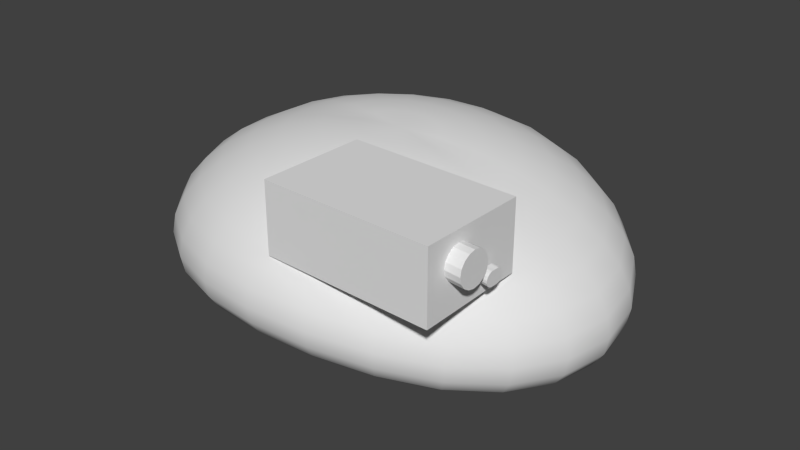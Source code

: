 # Source: npc_maintenancebot.blend  (saved by Blender 2.76.0; exported with 4.5.12 LTS)
import bpy
from mathutils import Matrix  # noqa: F401  (used for matrix-valued properties, if any)

bpy.ops.wm.read_factory_settings(use_empty=True)
scene = bpy.context.scene
scene.name = 'Scene'

# ---- collections
col_collection_1 = bpy.data.collections.new('Collection 1'); scene.collection.children.link(col_collection_1)

# ---- world
world_world = bpy.data.worlds.new('World'); scene.world = world_world
world_world.color = (0.05088, 0.05088, 0.05088)
world_world.use_sun_shadow = False
world_world.sun_shadow_jitter_overblur = 0.0
world_world.cycles.sampling_method = 'MANUAL'
world_world.cycles.sample_map_resolution = 256

# ---- meshes
me_cube_001 = bpy.data.meshes.new('Cube.001')
me_cube_001.from_pydata([(0.08792, -1.475, 2.67), (0.08792, -1.475, 3.231), (0.08792, -0.5777, 2.677), (0.08792, -0.5777, 3.221), (1.44, -1.475, 2.63), (1.44, -1.475, 3.203), (1.44, -0.5777, 2.638), (1.44, -0.5777, 3.192), (1.434, -1.033, 2.971), (1.561, -1.033, 2.962), (1.434, -1.044, 2.92), (1.561, -1.044, 2.91), (1.434, -1.074, 2.878), (1.561, -1.074, 2.867), (1.434, -1.121, 2.851), (1.561, -1.121, 2.839), (1.434, -1.175, 2.842), (1.561, -1.175, 2.83), (1.434, -1.229, 2.853), (1.561, -1.229, 2.842), (1.434, -1.275, 2.883), (1.561, -1.275, 2.872), (1.434, -1.306, 2.927), (1.561, -1.306, 2.916), (1.434, -1.317, 2.978), (1.561, -1.317, 2.967), (1.434, -1.306, 3.028), (1.561, -1.306, 3.019), (1.434, -1.275, 3.071), (1.561, -1.275, 3.062), (1.434, -1.229, 3.099), (1.561, -1.229, 3.09), (1.434, -1.175, 3.108), (1.561, -1.175, 3.1), (1.434, -1.121, 3.097), (1.561, -1.121, 3.089), (1.434, -1.074, 3.067), (1.561, -1.074, 3.058), (1.434, -1.044, 3.023), (1.561, -1.044, 3.014), (1.469, -0.818, 2.794), (1.526, -0.818, 2.786), (1.469, -0.8184, 2.772), (1.526, -0.8184, 2.764), (1.469, -0.8282, 2.753), (1.526, -0.8282, 2.744), (1.469, -0.8461, 2.738), (1.526, -0.8461, 2.729), (1.469, -0.8693, 2.73), (1.526, -0.8693, 2.721), (1.469, -0.9403, 2.73), (1.526, -0.9403, 2.721), (1.469, -0.9633, 2.738), (1.526, -0.9633, 2.73), (1.469, -0.9807, 2.754), (1.526, -0.9807, 2.746), (1.469, -0.99, 2.775), (1.526, -0.99, 2.768), (1.469, -0.9896, 2.797), (1.526, -0.9896, 2.79), (1.469, -0.9798, 2.818), (1.526, -0.9798, 2.811), (1.469, -0.9619, 2.833), (1.526, -0.9619, 2.827), (1.469, -0.9387, 2.841), (1.526, -0.9387, 2.835), (1.469, -0.8677, 2.84), (1.526, -0.8677, 2.834), (1.469, -0.8447, 2.831), (1.526, -0.8447, 2.824), (1.469, -0.8273, 2.815), (1.526, -0.8273, 2.808), (-0.3281, -4.936e-09, 3.118), (-0.6463, -4.936e-09, 3.09), (-0.9448, -4.936e-09, 3.03), (-1.215, -4.936e-09, 2.94), (-1.447, -4.936e-09, 2.824), (-1.636, -4.936e-09, 2.687), (-1.776, -4.936e-09, 2.535), (-1.861, -4.936e-09, 2.374), (-1.89, -4.936e-09, 2.213), (-1.861, -4.936e-09, 2.063), (-1.776, -4.936e-09, 1.936), (-1.636, -4.936e-09, 1.842), (-1.447, -4.936e-09, 1.788), (-1.215, -4.936e-09, 1.774), (-0.9448, -4.936e-09, 1.789), (-0.6463, -4.936e-09, 1.818), (-0.3281, -4.936e-09, 1.838), (-0.3169, 0.07327, 3.122), (-0.6242, 0.1443, 3.098), (-0.9126, 0.211, 3.04), (-1.173, 0.2712, 2.95), (-1.398, 0.3232, 2.833), (-1.581, 0.3654, 2.694), (-1.715, 0.3965, 2.54), (-1.797, 0.4155, 2.378), (-1.825, 0.4219, 2.219), (-1.797, 0.4155, 2.072), (-1.715, 0.3965, 1.949), (-1.581, 0.3654, 1.86), (-1.398, 0.3232, 1.81), (-1.173, 0.2712, 1.797), (-0.9126, 0.211, 1.81), (-0.6242, 0.1443, 1.834), (-0.3169, 0.07327, 1.847), (-0.2842, 0.1415, 3.125), (-0.5597, 0.2788, 3.103), (-0.8182, 0.4075, 3.046), (-1.052, 0.5239, 2.957), (-1.254, 0.6244, 2.839), (-1.417, 0.7059, 2.699), (-1.538, 0.7659, 2.545), (-1.612, 0.8027, 2.385), (-1.636, 0.8151, 2.228), (-1.612, 0.8027, 2.086), (-1.538, 0.7659, 1.968), (-1.417, 0.7059, 1.884), (-1.254, 0.6244, 1.836), (-1.052, 0.5239, 1.823), (-0.8182, 0.4075, 1.833), (-0.5597, 0.2788, 1.849), (-0.2842, 0.1415, 1.854), (-0.232, 0.2002, 3.126), (-0.457, 0.3942, 3.105), (-0.6681, 0.5764, 3.049), (-0.8588, 0.7409, 2.961), (-1.024, 0.883, 2.845), (-1.157, 0.9983, 2.707), (-1.256, 1.083, 2.555), (-1.316, 1.135, 2.399), (-1.336, 1.153, 2.246), (-1.316, 1.135, 2.109), (-1.256, 1.083, 1.996), (-1.157, 0.9983, 1.914), (-1.024, 0.883, 1.867), (-0.8588, 0.7409, 1.85), (-0.6681, 0.5764, 1.854), (-0.457, 0.3942, 1.862), (-0.232, 0.2002, 1.859), (-0.1641, 0.2452, 3.125), (-0.3231, 0.4829, 3.104), (-0.4724, 0.7059, 3.05), (-0.6073, 0.9075, 2.964), (-0.7237, 1.081, 2.851), (-0.8182, 1.223, 2.718), (-0.8878, 1.327, 2.571), (-0.9304, 1.39, 2.42), (-0.9448, 1.412, 2.272), (-0.9304, 1.39, 2.139), (-0.8878, 1.327, 2.028), (-0.8182, 1.223, 1.947), (-0.7237, 1.081, 1.896), (-0.6073, 0.9075, 1.874), (-0.4724, 0.7059, 1.869), (-0.3231, 0.4829, 1.87), (-0.1641, 0.2452, 1.861), (-0.08492, 0.2734, 3.122), (-0.1673, 0.5386, 3.1), (-0.2445, 0.7873, 3.046), (-0.3144, 1.012, 2.963), (-0.3746, 1.206, 2.854), (-0.4235, 1.364, 2.726), (-0.4596, 1.48, 2.585), (-0.4816, 1.551, 2.439), (-0.4891, 1.575, 2.296), (-0.4816, 1.551, 2.165), (-0.4596, 1.48, 2.055), (-0.4235, 1.364, 1.971), (-0.3746, 1.206, 1.916), (-0.3144, 1.012, 1.886), (-0.2445, 0.7873, 1.875), (-0.1673, 0.5386, 1.871), (-0.08492, 0.2734, 1.86), (-4.715e-07, 0.2831, 3.118), (-4.152e-07, 0.5576, 3.092), (-3.308e-07, 0.8151, 3.037), (-3.871e-07, 1.048, 2.954), (-3.589e-07, 1.249, 2.848), (-3.589e-07, 1.412, 2.724), (-3.026e-07, 1.532, 2.586), (-4.152e-07, 1.605, 2.443), (-3.308e-07, 1.63, 2.302), (-3.589e-07, 1.605, 2.172), (-2.744e-07, 1.532, 2.06), (-3.589e-07, 1.412, 1.973), (-3.589e-07, 1.249, 1.913), (-3.308e-07, 1.048, 1.88), (-4.575e-07, 0.8151, 1.867), (-4.293e-07, 0.5576, 1.862), (-4.927e-07, 0.2831, 1.854), (0.08492, 0.2734, 3.112), (0.1673, 0.5386, 3.081), (0.2445, 0.7873, 3.022), (0.3144, 1.012, 2.938), (0.3746, 1.206, 2.831), (0.4235, 1.364, 2.705), (0.4596, 1.48, 2.565), (0.4816, 1.551, 2.42), (0.4891, 1.575, 2.277), (0.4816, 1.551, 2.145), (0.4596, 1.48, 2.032), (0.4235, 1.364, 1.945), (0.3746, 1.206, 1.885), (0.3144, 1.012, 1.853), (0.2445, 0.7873, 1.843), (0.1673, 0.5386, 1.845), (0.08492, 0.2734, 1.846), (0.1641, 0.2452, 3.105), (0.3231, 0.4829, 3.068), (0.4724, 0.7059, 3.003), (0.6073, 0.9075, 2.913), (0.7237, 1.081, 2.797), (0.8182, 1.223, 2.663), (0.8878, 1.327, 2.516), (0.9304, 1.39, 2.365), (0.9448, 1.412, 2.218), (0.9304, 1.39, 2.084), (0.8878, 1.327, 1.972), (0.8182, 1.223, 1.887), (0.7237, 1.081, 1.834), (0.6073, 0.9075, 1.81), (0.4724, 0.7059, 1.808), (0.3231, 0.4829, 1.821), (0.1641, 0.2452, 1.834), (-9.705e-07, -4.538e-07, 3.113), (0.232, 0.2002, 3.097), (0.457, 0.3942, 3.053), (0.6681, 0.5764, 2.981), (0.8588, 0.7409, 2.88), (1.024, 0.883, 2.754), (1.157, 0.9983, 2.611), (1.256, 1.083, 2.456), (1.316, 1.135, 2.299), (1.336, 1.153, 2.147), (1.316, 1.135, 2.01), (1.256, 1.083, 1.897), (1.157, 0.9983, 1.816), (1.024, 0.883, 1.769), (0.8588, 0.7409, 1.756), (0.6681, 0.5764, 1.768), (0.457, 0.3942, 1.793), (0.232, 0.2002, 1.821), (0.2842, 0.1415, 3.09), (0.5597, 0.2788, 3.038), (0.8182, 0.4075, 2.957), (1.052, 0.5239, 2.847), (1.254, 0.6244, 2.713), (1.417, 0.7059, 2.562), (1.538, 0.7659, 2.402), (1.612, 0.8027, 2.24), (1.636, 0.8151, 2.085), (1.612, 0.8027, 1.944), (1.538, 0.7659, 1.83), (1.417, 0.7059, 1.749), (1.254, 0.6244, 1.707), (1.052, 0.5239, 1.702), (0.8182, 0.4075, 1.727), (0.5597, 0.2788, 1.765), (0.2842, 0.1415, 1.807), (0.3169, 0.07327, 3.083), (0.6242, 0.1443, 3.025), (0.9126, 0.211, 2.936), (1.173, 0.2712, 2.819), (1.398, 0.3232, 2.68), (1.581, 0.3654, 2.527), (1.715, 0.3965, 2.364), (1.797, 0.4155, 2.2), (1.825, 0.4219, 2.042), (1.797, 0.4155, 1.899), (1.715, 0.3965, 1.782), (1.581, 0.3654, 1.7), (1.398, 0.3232, 1.658), (1.173, 0.2712, 1.659), (0.9126, 0.211, 1.691), (0.6242, 0.1443, 1.741), (0.3169, 0.07327, 1.795), (0.3281, 1.295e-08, 3.077), (0.6463, -1.085e-07, 3.013), (0.9448, -1.207e-07, 2.921), (1.215, -1.449e-07, 2.801), (1.447, -1.692e-07, 2.661), (1.636, -9.636e-08, 2.507), (1.776, -2.664e-07, 2.346), (1.861, -7.207e-08, 2.182), (1.89, -1.449e-07, 2.023), (1.861, -1.935e-07, 1.878), (1.776, -2.664e-07, 1.758), (1.636, -9.636e-08, 1.673), (1.447, -1.692e-07, 1.63), (1.215, -1.935e-07, 1.63), (0.9448, -5.993e-08, 1.666), (0.6463, -4.778e-08, 1.722), (0.3281, 1.902e-08, 1.784), (0.3169, -0.07327, 3.083), (0.6242, -0.1443, 3.025), (0.9126, -0.211, 2.936), (1.173, -0.2712, 2.819), (1.398, -0.3232, 2.68), (1.581, -0.3654, 2.527), (1.715, -0.3965, 2.364), (1.797, -0.4155, 2.2), (1.825, -0.4219, 2.042), (1.797, -0.4155, 1.899), (1.715, -0.3965, 1.782), (1.581, -0.3654, 1.7), (1.398, -0.3232, 1.658), (1.173, -0.2712, 1.659), (0.9126, -0.211, 1.691), (0.6242, -0.1443, 1.741), (0.3169, -0.07327, 1.795), (0.2842, -0.1415, 3.09), (0.5597, -0.2788, 3.038), (0.8182, -0.4075, 2.957), (1.052, -0.5239, 2.847), (1.254, -0.6244, 2.713), (1.417, -0.7059, 2.562), (1.538, -0.7659, 2.402), (1.612, -0.8027, 2.24), (1.636, -0.8151, 2.085), (1.612, -0.8027, 1.944), (1.538, -0.7659, 1.83), (1.417, -0.7059, 1.749), (1.254, -0.6244, 1.707), (1.052, -0.5239, 1.702), (0.8182, -0.4075, 1.727), (0.5597, -0.2788, 1.765), (0.2842, -0.1415, 1.807), (0.232, -0.2002, 3.097), (0.457, -0.3942, 3.053), (0.6681, -0.5764, 2.981), (0.8588, -0.7409, 2.88), (1.024, -0.883, 2.754), (1.157, -0.9983, 2.611), (1.256, -1.083, 2.456), (1.316, -1.135, 2.299), (1.336, -1.153, 2.147), (1.316, -1.135, 2.01), (1.256, -1.083, 1.897), (1.157, -0.9983, 1.816), (1.024, -0.883, 1.769), (0.8588, -0.7409, 1.756), (0.6681, -0.5764, 1.768), (0.457, -0.3942, 1.793), (0.232, -0.2002, 1.821), (0.1641, -0.2452, 3.105), (0.3231, -0.4829, 3.068), (0.4724, -0.7059, 3.003), (0.6073, -0.9075, 2.913), (0.7237, -1.081, 2.797), (0.8182, -1.223, 2.663), (0.8878, -1.327, 2.516), (0.9304, -1.39, 2.365), (0.9448, -1.412, 2.218), (0.9304, -1.39, 2.084), (0.8878, -1.327, 1.972), (0.8182, -1.223, 1.887), (0.7237, -1.081, 1.834), (0.6073, -0.9075, 1.81), (0.4724, -0.7059, 1.808), (0.3231, -0.4829, 1.821), (0.1641, -0.2452, 1.834), (0.08492, -0.2734, 3.112), (0.1673, -0.5386, 3.081), (0.2445, -0.7873, 3.022), (0.3144, -1.012, 2.938), (0.3746, -1.206, 2.831), (0.4235, -1.364, 2.705), (0.4596, -1.48, 2.565), (0.4816, -1.551, 2.42), (0.4891, -1.575, 2.277), (0.4816, -1.551, 2.145), (0.4596, -1.48, 2.032), (0.4235, -1.364, 1.945), (0.3746, -1.206, 1.885), (0.3144, -1.012, 1.853), (0.2445, -0.7873, 1.843), (0.1673, -0.5386, 1.845), (0.08492, -0.2734, 1.846), (-4.786e-07, -0.2831, 3.118), (-5.701e-07, -0.5576, 3.092), (-5.982e-07, -0.8151, 3.037), (-5.279e-07, -1.048, 2.954), (-5.56e-07, -1.249, 2.848), (-6.405e-07, -1.412, 2.724), (-8.094e-07, -1.532, 2.586), (-4.434e-07, -1.605, 2.443), (-4.152e-07, -1.63, 2.302), (-6.686e-07, -1.605, 2.172), (-8.094e-07, -1.532, 2.06), (-6.405e-07, -1.412, 1.973), (-6.686e-07, -1.249, 1.913), (-5.842e-07, -1.048, 1.88), (-4.011e-07, -0.8151, 1.867), (-4.715e-07, -0.5576, 1.862), (-4.715e-07, -0.2831, 1.854), (-0.08492, -0.2734, 3.122), (-0.1673, -0.5386, 3.1), (-0.2445, -0.7873, 3.046), (-0.3144, -1.012, 2.963), (-0.3746, -1.206, 2.854), (-0.4235, -1.364, 2.726), (-0.4596, -1.48, 2.585), (-0.4816, -1.551, 2.439), (-0.4891, -1.575, 2.296), (-0.4816, -1.551, 2.165), (-0.4596, -1.48, 2.055), (-0.4235, -1.364, 1.971), (-0.3746, -1.206, 1.916), (-0.3144, -1.012, 1.886), (-0.2445, -0.7873, 1.875), (-0.1673, -0.5386, 1.871), (-0.08492, -0.2734, 1.86), (-4.502e-07, -4.936e-09, 1.83), (-0.1641, -0.2452, 3.125), (-0.3231, -0.4829, 3.104), (-0.4724, -0.7059, 3.05), (-0.6073, -0.9075, 2.964), (-0.7237, -1.081, 2.851), (-0.8182, -1.223, 2.718), (-0.8878, -1.327, 2.571), (-0.9304, -1.39, 2.42), (-0.9448, -1.412, 2.272), (-0.9304, -1.39, 2.139), (-0.8878, -1.327, 2.028), (-0.8182, -1.223, 1.947), (-0.7237, -1.081, 1.896), (-0.6073, -0.9075, 1.874), (-0.4724, -0.7059, 1.869), (-0.3231, -0.4829, 1.87), (-0.1641, -0.2452, 1.861), (-0.232, -0.2002, 3.126), (-0.457, -0.3942, 3.105), (-0.6681, -0.5764, 3.049), (-0.8588, -0.7409, 2.961), (-1.024, -0.883, 2.845), (-1.157, -0.9983, 2.707), (-1.256, -1.083, 2.555), (-1.316, -1.135, 2.399), (-1.336, -1.153, 2.246), (-1.316, -1.135, 2.109), (-1.256, -1.083, 1.996), (-1.157, -0.9983, 1.914), (-1.024, -0.883, 1.867), (-0.8588, -0.7409, 1.85), (-0.6681, -0.5764, 1.854), (-0.457, -0.3942, 1.862), (-0.232, -0.2002, 1.859), (-0.2842, -0.1415, 3.125), (-0.5597, -0.2788, 3.103), (-0.8182, -0.4075, 3.046), (-1.052, -0.5239, 2.957), (-1.254, -0.6244, 2.839), (-1.417, -0.7059, 2.699), (-1.538, -0.7659, 2.545), (-1.612, -0.8027, 2.385), (-1.636, -0.8151, 2.228), (-1.612, -0.8027, 2.086), (-1.538, -0.7659, 1.968), (-1.417, -0.7059, 1.884), (-1.254, -0.6244, 1.836), (-1.052, -0.5239, 1.823), (-0.8182, -0.4075, 1.833), (-0.5597, -0.2788, 1.849), (-0.2842, -0.1415, 1.854), (-0.3169, -0.07327, 3.122), (-0.6242, -0.1443, 3.098), (-0.9126, -0.211, 3.04), (-1.173, -0.2712, 2.95), (-1.398, -0.3232, 2.833), (-1.581, -0.3654, 2.694), (-1.715, -0.3965, 2.54), (-1.797, -0.4155, 2.378), (-1.825, -0.4219, 2.219), (-1.797, -0.4155, 2.072), (-1.715, -0.3965, 1.949), (-1.581, -0.3654, 1.86), (-1.398, -0.3232, 1.81), (-1.173, -0.2712, 1.797), (-0.9126, -0.211, 1.81), (-0.6242, -0.1443, 1.834), (-0.3169, -0.07327, 1.847), (-0.3032, -0.3032, 1.347), (-0.7312, -0.7312, 1.908), (-0.3032, 0.3032, 1.347), (-0.7312, 0.7312, 1.908), (0.3032, -0.3032, 1.347), (0.7312, -0.7312, 1.908), (0.3032, 0.3032, 1.347), (0.7312, 0.7312, 1.908), (-0.5794, -0.5794, 1.495), (-0.5794, 0.5794, 1.495), (0.5794, 0.5794, 1.495), (0.5794, -0.5794, 1.495)], [], [(1, 3, 2, 0), (3, 7, 6, 2), (7, 5, 4, 6), (5, 1, 0, 4), (0, 2, 6, 4), (5, 7, 3, 1), (8, 9, 11, 10), (10, 11, 13, 12), (12, 13, 15, 14), (14, 15, 17, 16), (16, 17, 19, 18), (18, 19, 21, 20), (20, 21, 23, 22), (22, 23, 25, 24), (24, 25, 27, 26), (26, 27, 29, 28), (28, 29, 31, 30), (30, 31, 33, 32), (32, 33, 35, 34), (34, 35, 37, 36), (11, 9, 39, 37, 35, 33, 31, 29, 27, 25, 23, 21, 19, 17, 15, 13), (38, 39, 9, 8), (36, 37, 39, 38), (8, 10, 12, 14, 16, 18, 20, 22, 24, 26, 28, 30, 32, 34, 36, 38), (40, 41, 43, 42), (42, 43, 45, 44), (44, 45, 47, 46), (46, 47, 49, 48), (48, 49, 51, 50), (50, 51, 53, 52), (52, 53, 55, 54), (54, 55, 57, 56), (56, 57, 59, 58), (58, 59, 61, 60), (60, 61, 63, 62), (62, 63, 65, 64), (64, 65, 67, 66), (66, 67, 69, 68), (43, 41, 71, 69, 67, 65, 63, 61, 59, 57, 55, 53, 51, 49, 47, 45), (70, 71, 41, 40), (68, 69, 71, 70), (40, 42, 44, 46, 48, 50, 52, 54, 56, 58, 60, 62, 64, 66, 68, 70), (82, 81, 98, 99), (75, 74, 91, 92), (83, 82, 99, 100), (76, 75, 92, 93), (84, 83, 100, 101), (77, 76, 93, 94), (85, 84, 101, 102), (78, 77, 94, 95), (86, 85, 102, 103), (79, 78, 95, 96), (87, 86, 103, 104), (80, 79, 96, 97), (73, 72, 89, 90), (88, 87, 104, 105), (81, 80, 97, 98), (74, 73, 90, 91), (96, 95, 112, 113), (104, 103, 120, 121), (97, 96, 113, 114), (90, 89, 106, 107), (105, 104, 121, 122), (98, 97, 114, 115), (91, 90, 107, 108), (99, 98, 115, 116), (92, 91, 108, 109), (100, 99, 116, 117), (93, 92, 109, 110), (101, 100, 117, 118), (94, 93, 110, 111), (102, 101, 118, 119), (95, 94, 111, 112), (103, 102, 119, 120), (113, 112, 129, 130), (121, 120, 137, 138), (114, 113, 130, 131), (107, 106, 123, 124), (122, 121, 138, 139), (115, 114, 131, 132), (108, 107, 124, 125), (116, 115, 132, 133), (109, 108, 125, 126), (117, 116, 133, 134), (110, 109, 126, 127), (118, 117, 134, 135), (111, 110, 127, 128), (119, 118, 135, 136), (112, 111, 128, 129), (120, 119, 136, 137), (130, 129, 146, 147), (138, 137, 154, 155), (131, 130, 147, 148), (124, 123, 140, 141), (139, 138, 155, 156), (132, 131, 148, 149), (125, 124, 141, 142), (133, 132, 149, 150), (126, 125, 142, 143), (134, 133, 150, 151), (127, 126, 143, 144), (135, 134, 151, 152), (128, 127, 144, 145), (136, 135, 152, 153), (129, 128, 145, 146), (137, 136, 153, 154), (147, 146, 163, 164), (155, 154, 171, 172), (148, 147, 164, 165), (141, 140, 157, 158), (156, 155, 172, 173), (149, 148, 165, 166), (142, 141, 158, 159), (150, 149, 166, 167), (143, 142, 159, 160), (151, 150, 167, 168), (144, 143, 160, 161), (152, 151, 168, 169), (145, 144, 161, 162), (153, 152, 169, 170), (146, 145, 162, 163), (154, 153, 170, 171), (164, 163, 180, 181), (172, 171, 188, 189), (165, 164, 181, 182), (158, 157, 174, 175), (173, 172, 189, 190), (166, 165, 182, 183), (159, 158, 175, 176), (167, 166, 183, 184), (160, 159, 176, 177), (168, 167, 184, 185), (161, 160, 177, 178), (169, 168, 185, 186), (162, 161, 178, 179), (170, 169, 186, 187), (163, 162, 179, 180), (171, 170, 187, 188), (181, 180, 197, 198), (189, 188, 205, 206), (182, 181, 198, 199), (175, 174, 191, 192), (190, 189, 206, 207), (183, 182, 199, 200), (176, 175, 192, 193), (184, 183, 200, 201), (177, 176, 193, 194), (185, 184, 201, 202), (178, 177, 194, 195), (186, 185, 202, 203), (179, 178, 195, 196), (187, 186, 203, 204), (180, 179, 196, 197), (188, 187, 204, 205), (198, 197, 214, 215), (206, 205, 222, 223), (199, 198, 215, 216), (192, 191, 208, 209), (207, 206, 223, 224), (200, 199, 216, 217), (193, 192, 209, 210), (201, 200, 217, 218), (194, 193, 210, 211), (202, 201, 218, 219), (195, 194, 211, 212), (203, 202, 219, 220), (196, 195, 212, 213), (204, 203, 220, 221), (197, 196, 213, 214), (205, 204, 221, 222), (215, 214, 232, 233), (223, 222, 240, 241), (216, 215, 233, 234), (209, 208, 226, 227), (224, 223, 241, 242), (217, 216, 234, 235), (210, 209, 227, 228), (218, 217, 235, 236), (211, 210, 228, 229), (219, 218, 236, 237), (212, 211, 229, 230), (220, 219, 237, 238), (213, 212, 230, 231), (221, 220, 238, 239), (214, 213, 231, 232), (222, 221, 239, 240), (233, 232, 249, 250), (241, 240, 257, 258), (234, 233, 250, 251), (227, 226, 243, 244), (242, 241, 258, 259), (235, 234, 251, 252), (228, 227, 244, 245), (236, 235, 252, 253), (229, 228, 245, 246), (237, 236, 253, 254), (230, 229, 246, 247), (238, 237, 254, 255), (231, 230, 247, 248), (239, 238, 255, 256), (232, 231, 248, 249), (240, 239, 256, 257), (250, 249, 266, 267), (258, 257, 274, 275), (251, 250, 267, 268), (244, 243, 260, 261), (259, 258, 275, 276), (252, 251, 268, 269), (245, 244, 261, 262), (253, 252, 269, 270), (246, 245, 262, 263), (254, 253, 270, 271), (247, 246, 263, 264), (255, 254, 271, 272), (248, 247, 264, 265), (256, 255, 272, 273), (249, 248, 265, 266), (257, 256, 273, 274), (267, 266, 283, 284), (275, 274, 291, 292), (268, 267, 284, 285), (261, 260, 277, 278), (276, 275, 292, 293), (269, 268, 285, 286), (262, 261, 278, 279), (270, 269, 286, 287), (263, 262, 279, 280), (271, 270, 287, 288), (264, 263, 280, 281), (272, 271, 288, 289), (265, 264, 281, 282), (273, 272, 289, 290), (266, 265, 282, 283), (274, 273, 290, 291), (284, 283, 300, 301), (292, 291, 308, 309), (285, 284, 301, 302), (278, 277, 294, 295), (293, 292, 309, 310), (286, 285, 302, 303), (279, 278, 295, 296), (287, 286, 303, 304), (280, 279, 296, 297), (288, 287, 304, 305), (281, 280, 297, 298), (289, 288, 305, 306), (282, 281, 298, 299), (290, 289, 306, 307), (283, 282, 299, 300), (291, 290, 307, 308), (301, 300, 317, 318), (309, 308, 325, 326), (302, 301, 318, 319), (295, 294, 311, 312), (310, 309, 326, 327), (303, 302, 319, 320), (296, 295, 312, 313), (304, 303, 320, 321), (297, 296, 313, 314), (305, 304, 321, 322), (298, 297, 314, 315), (306, 305, 322, 323), (299, 298, 315, 316), (307, 306, 323, 324), (300, 299, 316, 317), (308, 307, 324, 325), (318, 317, 334, 335), (326, 325, 342, 343), (319, 318, 335, 336), (312, 311, 328, 329), (327, 326, 343, 344), (320, 319, 336, 337), (313, 312, 329, 330), (321, 320, 337, 338), (314, 313, 330, 331), (322, 321, 338, 339), (315, 314, 331, 332), (323, 322, 339, 340), (316, 315, 332, 333), (324, 323, 340, 341), (317, 316, 333, 334), (325, 324, 341, 342), (335, 334, 351, 352), (343, 342, 359, 360), (336, 335, 352, 353), (329, 328, 345, 346), (344, 343, 360, 361), (337, 336, 353, 354), (330, 329, 346, 347), (338, 337, 354, 355), (331, 330, 347, 348), (339, 338, 355, 356), (332, 331, 348, 349), (340, 339, 356, 357), (333, 332, 349, 350), (341, 340, 357, 358), (334, 333, 350, 351), (342, 341, 358, 359), (352, 351, 368, 369), (360, 359, 376, 377), (353, 352, 369, 370), (346, 345, 362, 363), (361, 360, 377, 378), (354, 353, 370, 371), (347, 346, 363, 364), (355, 354, 371, 372), (348, 347, 364, 365), (356, 355, 372, 373), (349, 348, 365, 366), (357, 356, 373, 374), (350, 349, 366, 367), (358, 357, 374, 375), (351, 350, 367, 368), (359, 358, 375, 376), (369, 368, 385, 386), (377, 376, 393, 394), (370, 369, 386, 387), (363, 362, 379, 380), (378, 377, 394, 395), (371, 370, 387, 388), (364, 363, 380, 381), (372, 371, 388, 389), (365, 364, 381, 382), (373, 372, 389, 390), (366, 365, 382, 383), (374, 373, 390, 391), (367, 366, 383, 384), (375, 374, 391, 392), (368, 367, 384, 385), (376, 375, 392, 393), (386, 385, 402, 403), (394, 393, 410, 411), (387, 386, 403, 404), (380, 379, 396, 397), (395, 394, 411, 412), (388, 387, 404, 405), (381, 380, 397, 398), (389, 388, 405, 406), (382, 381, 398, 399), (390, 389, 406, 407), (383, 382, 399, 400), (391, 390, 407, 408), (384, 383, 400, 401), (392, 391, 408, 409), (385, 384, 401, 402), (393, 392, 409, 410), (403, 402, 420, 421), (411, 410, 428, 429), (404, 403, 421, 422), (397, 396, 414, 415), (412, 411, 429, 430), (405, 404, 422, 423), (398, 397, 415, 416), (406, 405, 423, 424), (399, 398, 416, 417), (407, 406, 424, 425), (400, 399, 417, 418), (408, 407, 425, 426), (401, 400, 418, 419), (409, 408, 426, 427), (402, 401, 419, 420), (410, 409, 427, 428), (421, 420, 437, 438), (429, 428, 445, 446), (422, 421, 438, 439), (415, 414, 431, 432), (430, 429, 446, 447), (423, 422, 439, 440), (416, 415, 432, 433), (424, 423, 440, 441), (417, 416, 433, 434), (425, 424, 441, 442), (418, 417, 434, 435), (426, 425, 442, 443), (419, 418, 435, 436), (427, 426, 443, 444), (420, 419, 436, 437), (428, 427, 444, 445), (438, 437, 454, 455), (446, 445, 462, 463), (439, 438, 455, 456), (432, 431, 448, 449), (447, 446, 463, 464), (440, 439, 456, 457), (433, 432, 449, 450), (441, 440, 457, 458), (434, 433, 450, 451), (442, 441, 458, 459), (435, 434, 451, 452), (443, 442, 459, 460), (436, 435, 452, 453), (444, 443, 460, 461), (437, 436, 453, 454), (445, 444, 461, 462), (455, 454, 471, 472), (463, 462, 479, 480), (456, 455, 472, 473), (449, 448, 465, 466), (464, 463, 480, 481), (457, 456, 473, 474), (450, 449, 466, 467), (458, 457, 474, 475), (451, 450, 467, 468), (459, 458, 475, 476), (452, 451, 468, 469), (460, 459, 476, 477), (453, 452, 469, 470), (461, 460, 477, 478), (454, 453, 470, 471), (462, 461, 478, 479), (72, 225, 89), (413, 88, 105), (89, 225, 106), (413, 105, 122), (106, 225, 123), (413, 122, 139), (123, 225, 140), (413, 139, 156), (140, 225, 157), (413, 156, 173), (157, 225, 174), (413, 173, 190), (174, 225, 191), (413, 190, 207), (191, 225, 208), (413, 207, 224), (208, 225, 226), (413, 224, 242), (226, 225, 243), (413, 242, 259), (243, 225, 260), (413, 259, 276), (260, 225, 277), (413, 276, 293), (277, 225, 294), (413, 293, 310), (294, 225, 311), (413, 310, 327), (311, 225, 328), (413, 327, 344), (328, 225, 345), (413, 344, 361), (345, 225, 362), (413, 361, 378), (362, 225, 379), (413, 378, 395), (379, 225, 396), (413, 395, 412), (396, 225, 414), (413, 412, 430), (414, 225, 431), (413, 430, 447), (431, 225, 448), (413, 447, 464), (448, 225, 465), (413, 464, 481), (472, 471, 78, 79), (465, 225, 72), (480, 479, 86, 87), (473, 472, 79, 80), (466, 465, 72, 73), (481, 480, 87, 88), (474, 473, 80, 81), (467, 466, 73, 74), (413, 481, 88), (475, 474, 81, 82), (468, 467, 74, 75), (476, 475, 82, 83), (469, 468, 75, 76), (477, 476, 83, 84), (470, 469, 76, 77), (478, 477, 84, 85), (471, 470, 77, 78), (479, 478, 85, 86), (490, 491, 484, 482), (491, 492, 488, 484), (492, 493, 486, 488), (493, 490, 482, 486), (482, 484, 488, 486), (487, 483, 490, 493), (489, 487, 493, 492), (485, 489, 492, 491), (483, 485, 491, 490)])
me_cube_001.polygons.foreach_set('use_smooth', [0, 0, 0, 0, 0, 0, 0, 0, 0, 0, 0, 0, 0, 0, 0, 0, 0, 0, 0, 0, 0, 0, 0, 0, 0, 0, 0, 0, 0, 0, 0, 0, 0, 0, 0, 0, 0, 0, 0, 0, 0, 0, 1, 1, 1, 1, 1, 1, 1, 1, 1, 1, 1, 1, 1, 1, 1, 1, 1, 1, 1, 1, 1, 1, 1, 1, 1, 1, 1, 1, 1, 1, 1, 1, 1, 1, 1, 1, 1, 1, 1, 1, 1, 1, 1, 1, 1, 1, 1, 1, 1, 1, 1, 1, 1, 1, 1, 1, 1, 1, 1, 1, 1, 1, 1, 1, 1, 1, 1, 1, 1, 1, 1, 1, 1, 1, 1, 1, 1, 1, 1, 1, 1, 1, 1, 1, 1, 1, 1, 1, 1, 1, 1, 1, 1, 1, 1, 1, 1, 1, 1, 1, 1, 1, 1, 1, 1, 1, 1, 1, 1, 1, 1, 1, 1, 1, 1, 1, 1, 1, 1, 1, 1, 1, 1, 1, 1, 1, 1, 1, 1, 1, 1, 1, 1, 1, 1, 1, 1, 1, 1, 1, 1, 1, 1, 1, 1, 1, 1, 1, 1, 1, 1, 1, 1, 1, 1, 1, 1, 1, 1, 1, 1, 1, 1, 1, 1, 1, 1, 1, 1, 1, 1, 1, 1, 1, 1, 1, 1, 1, 1, 1, 1, 1, 1, 1, 1, 1, 1, 1, 1, 1, 1, 1, 1, 1, 1, 1, 1, 1, 1, 1, 1, 1, 1, 1, 1, 1, 1, 1, 1, 1, 1, 1, 1, 1, 1, 1, 1, 1, 1, 1, 1, 1, 1, 1, 1, 1, 1, 1, 1, 1, 1, 1, 1, 1, 1, 1, 1, 1, 1, 1, 1, 1, 1, 1, 1, 1, 1, 1, 1, 1, 1, 1, 1, 1, 1, 1, 1, 1, 1, 1, 1, 1, 1, 1, 1, 1, 1, 1, 1, 1, 1, 1, 1, 1, 1, 1, 1, 1, 1, 1, 1, 1, 1, 1, 1, 1, 1, 1, 1, 1, 1, 1, 1, 1, 1, 1, 1, 1, 1, 1, 1, 1, 1, 1, 1, 1, 1, 1, 1, 1, 1, 1, 1, 1, 1, 1, 1, 1, 1, 1, 1, 1, 1, 1, 1, 1, 1, 1, 1, 1, 1, 1, 1, 1, 1, 1, 1, 1, 1, 1, 1, 1, 1, 1, 1, 1, 1, 1, 1, 1, 1, 1, 1, 1, 1, 1, 1, 1, 1, 1, 1, 1, 1, 1, 1, 1, 1, 1, 1, 1, 1, 1, 1, 1, 1, 1, 1, 1, 1, 1, 1, 1, 1, 1, 1, 1, 1, 1, 1, 1, 1, 1, 1, 1, 1, 1, 1, 1, 1, 1, 1, 1, 1, 1, 1, 1, 1, 1, 1, 1, 1, 1, 1, 1, 1, 1, 1, 1, 1, 1, 1, 1, 1, 1, 1, 1, 1, 1, 1, 1, 1, 1, 0, 0, 0, 0, 0, 0, 0, 0, 0])
me_cube_001.use_remesh_preserve_volume = False
me_cube_001.use_remesh_preserve_attributes = False
me_cube_001.use_mirror_vertex_groups = False
me_cube_001.update()

# ---- objects
ob_cube = bpy.data.objects.new('Cube', me_cube_001)

# ---- transforms, parenting, visibility, modifiers, constraints
ob_cube.location = (0.0, 0.0, 0.0)
ob_cube.lineart.crease_threshold = 0.0

# ---- collection membership
col_collection_1.objects.link(ob_cube)

# ---- scene / render settings (as saved in the file)
scene.frame_start = 1; scene.frame_end = 250; scene.frame_set(1)
scene.render.engine = 'BLENDER_EEVEE_NEXT'
scene.render.resolution_percentage = 50
scene.render.dither_intensity = 0.0
scene.cycles.use_denoising = False
scene.cycles.samples = 10
scene.cycles.sampling_pattern = 'TABULATED_SOBOL'
scene.cycles.light_sampling_threshold = 0.0
scene.cycles.use_adaptive_sampling = False
scene.cycles.use_light_tree = False
scene.cycles.blur_glossy = 0.0
scene.cycles.pixel_filter_type = 'GAUSSIAN'
scene.cycles.sample_clamp_indirect = 0.0
scene.view_settings.view_transform = 'Standard'
bpy.context.view_layer.update()

# ---- added for rendering (the .blend has no active camera and no usable light): camera, sun
cam_auto = bpy.data.cameras.new('AutoCamera')
cam_auto.lens = 50.0
cam_auto.sensor_width = 36.0
cam_auto.clip_end = 1000.0
ob_auto_camera = bpy.data.objects.new('AutoCamera', cam_auto)
scene.collection.objects.link(ob_auto_camera)
ob_auto_camera.location = (4.93595, -5.92314, 6.23815)
ob_auto_camera.rotation_euler = (1.09748, -7.21219e-08, 0.694738)
scene.camera = ob_auto_camera
light_auto_sun = bpy.data.lights.new('AutoSun', 'SUN')
light_auto_sun.energy = 3.0
light_auto_sun.angle = 0.0523599
ob_auto_sun = bpy.data.objects.new('AutoSun', light_auto_sun)
scene.collection.objects.link(ob_auto_sun)
ob_auto_sun.rotation_euler = (0.872665, 0.174533, 0.523599)
bpy.context.view_layer.update()
